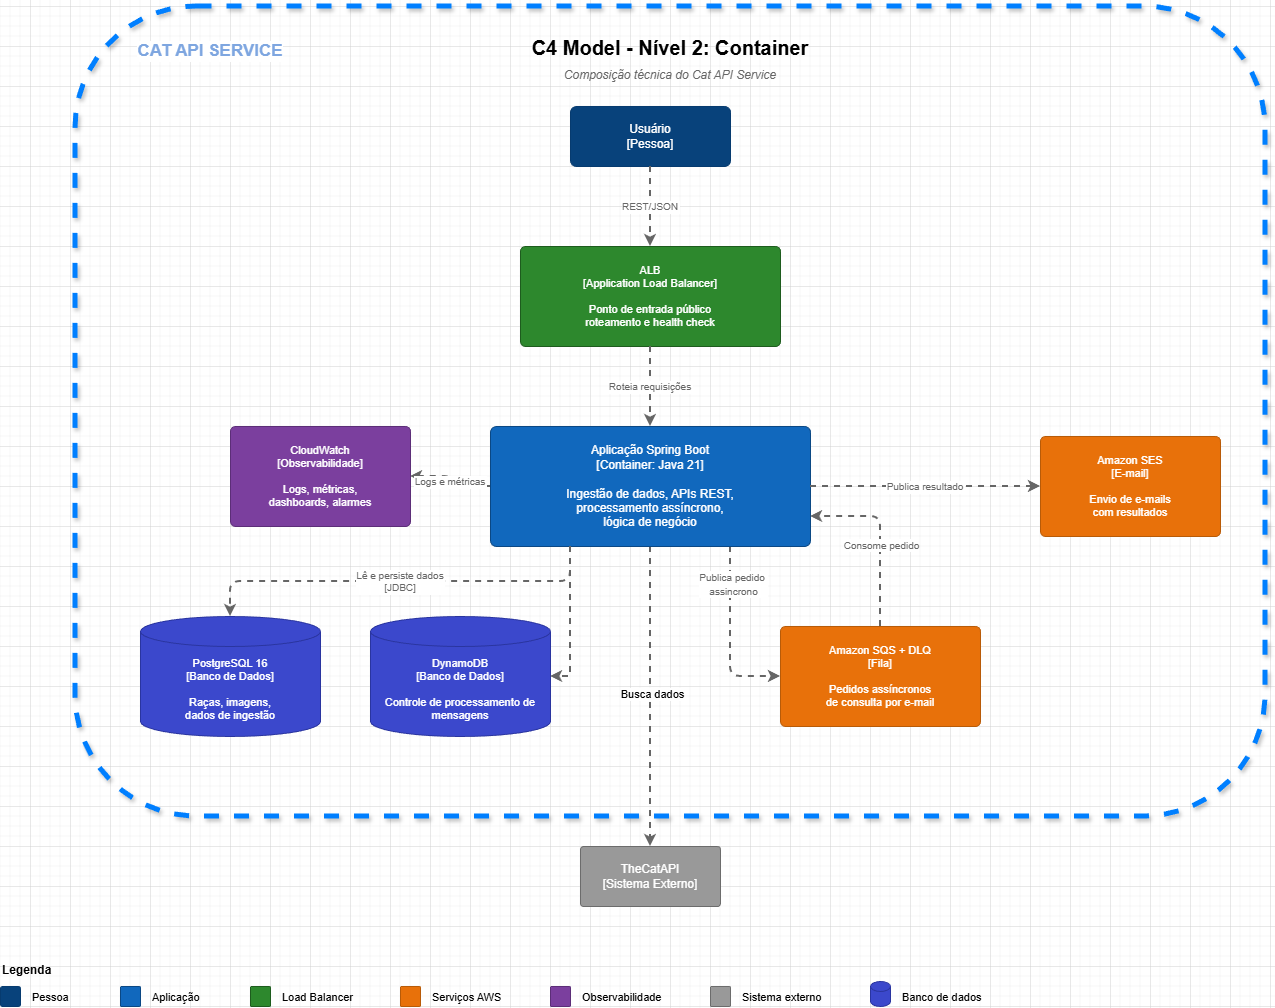

The diagram above was exported from draw.io. Its source (the exported page's mxGraphModel, read from the mxfile embedded in the PNG):
<mxGraphModel dx="1783" dy="2051" grid="1" gridSize="10" guides="1" tooltips="1" connect="1" arrows="1" fold="1" page="1" pageScale="1" pageWidth="1600" pageHeight="1000" math="0" shadow="0">
  <root>
    <mxCell id="0" />
    <mxCell id="1" parent="0" />
    <mxCell id="title" parent="1" style="text;fontSize=20;fontStyle=1;align=center;verticalAlign=middle;" value="C4 Model - Nível 2: Container" vertex="1">
      <mxGeometry height="40" width="440" x="500" y="20" as="geometry" />
    </mxCell>
    <mxCell id="subtitle" parent="1" style="text;fontSize=12;fontStyle=2;align=center;verticalAlign=middle;fontColor=#666666;" value="Composição técnica do Cat API Service" vertex="1">
      <mxGeometry height="25" width="440" x="500" y="55" as="geometry" />
    </mxCell>
    <mxCell id="user" parent="1" style="rounded=1;fillColor=#08427B;strokeColor=#073B6F;fontColor=#FFFFFF;fontSize=12;align=center;arcSize=10;whiteSpace=wrap;" value="Usuário&#10;[Pessoa]" vertex="1">
      <mxGeometry height="60" width="160" x="620" y="100" as="geometry" />
    </mxCell>
    <mxCell id="catapi" parent="1" style="rounded=1;fillColor=#999999;strokeColor=#6C6C6C;fontColor=#FFFFFF;fontSize=12;align=center;arcSize=5;whiteSpace=wrap;" value="TheCatAPI&#10;[Sistema Externo]" vertex="1">
      <mxGeometry height="60" width="140" x="630" y="840" as="geometry" />
    </mxCell>
    <mxCell id="alb" parent="1" style="rounded=1;fillColor=#2D882D;strokeColor=#1E5C1E;fontColor=#FFFFFF;fontSize=11;align=center;arcSize=5;whiteSpace=wrap;" value="ALB&#10;[Application Load Balancer]&#10;&#10;Ponto de entrada público&#10;roteamento e health check" vertex="1">
      <mxGeometry height="100" width="260" x="570" y="240" as="geometry" />
    </mxCell>
    <mxCell id="bNXLmVI1l7NNBD-CYiBW-2" edge="1" parent="1" source="app" style="edgeStyle=orthogonalEdgeStyle;rounded=1;orthogonalLoop=1;jettySize=auto;html=1;exitX=0.5;exitY=1;exitDx=0;exitDy=0;entryX=0.5;entryY=0;entryDx=0;entryDy=0;curved=0;dashed=1;strokeWidth=2;strokeColor=#666666;" target="catapi">
      <mxGeometry relative="1" as="geometry" />
    </mxCell>
    <mxCell id="bNXLmVI1l7NNBD-CYiBW-9" connectable="0" parent="bNXLmVI1l7NNBD-CYiBW-2" style="edgeLabel;html=1;align=center;verticalAlign=middle;resizable=0;points=[];" value="Busca dados" vertex="1">
      <mxGeometry relative="1" x="-0.0126" y="1" as="geometry">
        <mxPoint as="offset" />
      </mxGeometry>
    </mxCell>
    <mxCell id="bNXLmVI1l7NNBD-CYiBW-16" edge="1" parent="1" source="app" style="edgeStyle=orthogonalEdgeStyle;rounded=1;orthogonalLoop=1;jettySize=auto;html=1;exitX=0.75;exitY=1;exitDx=0;exitDy=0;entryX=0;entryY=0.5;entryDx=0;entryDy=0;strokeColor=#666666;dashed=1;strokeWidth=2;curved=0;" target="sqs">
      <mxGeometry relative="1" as="geometry" />
    </mxCell>
    <mxCell id="bNXLmVI1l7NNBD-CYiBW-17" connectable="0" parent="bNXLmVI1l7NNBD-CYiBW-16" style="edgeLabel;html=1;align=center;verticalAlign=middle;resizable=0;points=[];" value="&lt;font style=&quot;font-size: 10px; color: rgb(102, 102, 102);&quot;&gt;Publica pedido&amp;nbsp;&lt;/font&gt;&lt;div&gt;&lt;font style=&quot;font-size: 10px; color: rgb(102, 102, 102);&quot;&gt;assincrono&lt;/font&gt;&lt;/div&gt;" vertex="1">
      <mxGeometry relative="1" x="-0.5825" y="2" as="geometry">
        <mxPoint as="offset" />
      </mxGeometry>
    </mxCell>
    <mxCell id="app" parent="1" style="rounded=1;fillColor=#1168BD;strokeColor=#0B4884;fontColor=#FFFFFF;fontSize=12;align=center;arcSize=5;whiteSpace=wrap;" value="Aplicação Spring Boot&#10;[Container: Java 21]&#10;&#10;Ingestão de dados, APIs REST,&#10;processamento assíncrono,&#10;lógica de negócio" vertex="1">
      <mxGeometry height="120" width="320" x="540" y="420" as="geometry" />
    </mxCell>
    <mxCell id="postgres" parent="1" style="shape=cylinder3;fillColor=#3B48CC;strokeColor=#2A35A0;fontColor=#FFFFFF;fontSize=11;align=center;whiteSpace=wrap;boundedLbl=1;size=15;" value="PostgreSQL 16&#10;[Banco de Dados]&#10;&#10;Raças, imagens,&#10;dados de ingestão" vertex="1">
      <mxGeometry height="120" width="180" x="190" y="610" as="geometry" />
    </mxCell>
    <mxCell id="bNXLmVI1l7NNBD-CYiBW-13" edge="1" parent="1" source="sqs" style="edgeStyle=orthogonalEdgeStyle;rounded=1;orthogonalLoop=1;jettySize=auto;html=1;exitX=0.5;exitY=0;exitDx=0;exitDy=0;entryX=1;entryY=0.75;entryDx=0;entryDy=0;curved=0;strokeWidth=2;strokeColor=#666666;dashed=1;" target="app">
      <mxGeometry relative="1" as="geometry" />
    </mxCell>
    <mxCell id="bNXLmVI1l7NNBD-CYiBW-14" connectable="0" parent="bNXLmVI1l7NNBD-CYiBW-13" style="edgeLabel;html=1;align=center;verticalAlign=middle;resizable=0;points=[];" value="&lt;font style=&quot;font-size: 10px; color: rgb(102, 102, 102);&quot;&gt;Consome pedido&lt;/font&gt;" vertex="1">
      <mxGeometry relative="1" x="-0.0909" as="geometry">
        <mxPoint as="offset" />
      </mxGeometry>
    </mxCell>
    <mxCell id="sqs" parent="1" style="rounded=1;fillColor=#E8710A;strokeColor=#B85B08;fontColor=#FFFFFF;fontSize=11;align=center;arcSize=5;whiteSpace=wrap;" value="Amazon SQS + DLQ&#10;[Fila]&#10;&#10;Pedidos assíncronos&#10;de consulta por e-mail" vertex="1">
      <mxGeometry height="100" width="200" x="830" y="620" as="geometry" />
    </mxCell>
    <mxCell id="ses" parent="1" style="rounded=1;fillColor=#E8710A;strokeColor=#B85B08;fontColor=#FFFFFF;fontSize=11;align=center;arcSize=5;whiteSpace=wrap;" value="Amazon SES&#10;[E-mail]&#10;&#10;Envio de e-mails&#10;com resultados" vertex="1">
      <mxGeometry height="100" width="180" x="1090" y="430" as="geometry" />
    </mxCell>
    <mxCell id="cw" parent="1" style="rounded=1;fillColor=#7B3F9E;strokeColor=#5C2E78;fontColor=#FFFFFF;fontSize=11;align=center;arcSize=5;whiteSpace=wrap;" value="CloudWatch&#10;[Observabilidade]&#10;&#10;Logs, métricas,&#10;dashboards, alarmes" vertex="1">
      <mxGeometry height="100" width="180" x="280" y="420" as="geometry" />
    </mxCell>
    <mxCell id="r1" edge="1" parent="1" source="user" style="endArrow=classic;rounded=1;fontSize=10;fontColor=#666666;strokeColor=#666666;strokeWidth=2;dashed=1;edgeStyle=orthogonalEdgeStyle;" target="alb" value="REST/JSON">
      <mxGeometry relative="1" as="geometry" />
    </mxCell>
    <mxCell id="r2" edge="1" parent="1" source="alb" style="endArrow=classic;rounded=1;fontSize=10;fontColor=#666666;strokeColor=#666666;strokeWidth=2;dashed=1;edgeStyle=orthogonalEdgeStyle;" target="app" value="Roteia requisições">
      <mxGeometry relative="1" as="geometry" />
    </mxCell>
    <mxCell id="r4" edge="1" parent="1" source="app" style="endArrow=classic;rounded=1;fontSize=10;fontColor=#666666;strokeColor=#666666;strokeWidth=2;dashed=1;exitX=0.25;exitY=1;exitDx=0;exitDy=0;entryX=0.5;entryY=0;entryDx=0;entryDy=0;edgeStyle=orthogonalEdgeStyle;" target="postgres" value="Lê e persiste dados&#10;[JDBC]">
      <mxGeometry relative="1" as="geometry" />
    </mxCell>
    <mxCell id="r7" edge="1" parent="1" source="app" style="endArrow=classic;rounded=1;fontSize=10;fontColor=#666666;strokeColor=#666666;strokeWidth=2;dashed=1;exitX=1;exitY=0.5;exitDx=0;exitDy=0;entryX=0;entryY=0.5;entryDx=0;entryDy=0;edgeStyle=orthogonalEdgeStyle;" target="ses" value="Publica resultado">
      <mxGeometry relative="1" as="geometry" />
    </mxCell>
    <mxCell id="r9" edge="1" parent="1" source="app" style="endArrow=classic;rounded=1;fontSize=10;fontColor=#666666;strokeColor=#666666;strokeWidth=2;dashed=1;exitX=0;exitY=0.5;exitDx=0;exitDy=0;entryX=1;entryY=0.5;entryDx=0;entryDy=0;edgeStyle=orthogonalEdgeStyle;" target="cw" value="Logs e métricas">
      <mxGeometry relative="1" as="geometry" />
    </mxCell>
    <mxCell id="legend_title" parent="1" style="text;fontSize=12;fontStyle=1;align=left;verticalAlign=middle;" value="Legenda" vertex="1">
      <mxGeometry height="25" width="100" x="50" y="950" as="geometry" />
    </mxCell>
    <mxCell id="leg1" parent="1" style="rounded=1;fillColor=#08427B;strokeColor=#073B6F;arcSize=10;" value="" vertex="1">
      <mxGeometry height="20" width="20" x="50" y="980" as="geometry" />
    </mxCell>
    <mxCell id="leg1t" parent="1" style="text;fontSize=11;align=left;verticalAlign=middle;" value="Pessoa" vertex="1">
      <mxGeometry height="20" width="70" x="80" y="980" as="geometry" />
    </mxCell>
    <mxCell id="leg2" parent="1" style="rounded=1;fillColor=#1168BD;strokeColor=#0B4884;arcSize=5;" value="" vertex="1">
      <mxGeometry height="20" width="20" x="170" y="980" as="geometry" />
    </mxCell>
    <mxCell id="leg2t" parent="1" style="text;fontSize=11;align=left;verticalAlign=middle;" value="Aplicação" vertex="1">
      <mxGeometry height="20" width="80" x="200" y="980" as="geometry" />
    </mxCell>
    <mxCell id="leg3" parent="1" style="rounded=1;fillColor=#2D882D;strokeColor=#1E5C1E;arcSize=5;" value="" vertex="1">
      <mxGeometry height="20" width="20" x="300" y="980" as="geometry" />
    </mxCell>
    <mxCell id="leg3t" parent="1" style="text;fontSize=11;align=left;verticalAlign=middle;" value="Load Balancer" vertex="1">
      <mxGeometry height="20" width="100" x="330" y="980" as="geometry" />
    </mxCell>
    <mxCell id="leg4" parent="1" style="rounded=1;fillColor=#E8710A;strokeColor=#B85B08;arcSize=5;" value="" vertex="1">
      <mxGeometry height="20" width="20" x="450" y="980" as="geometry" />
    </mxCell>
    <mxCell id="leg4t" parent="1" style="text;fontSize=11;align=left;verticalAlign=middle;" value="Serviços AWS" vertex="1">
      <mxGeometry height="20" width="100" x="480" y="980" as="geometry" />
    </mxCell>
    <mxCell id="leg5" parent="1" style="rounded=1;fillColor=#7B3F9E;strokeColor=#5C2E78;arcSize=5;" value="" vertex="1">
      <mxGeometry height="20" width="20" x="600" y="980" as="geometry" />
    </mxCell>
    <mxCell id="leg5t" parent="1" style="text;fontSize=11;align=left;verticalAlign=middle;" value="Observabilidade" vertex="1">
      <mxGeometry height="20" width="110" x="630" y="980" as="geometry" />
    </mxCell>
    <mxCell id="leg6" parent="1" style="rounded=1;fillColor=#999999;strokeColor=#6C6C6C;arcSize=5;" value="" vertex="1">
      <mxGeometry height="20" width="20" x="760" y="980" as="geometry" />
    </mxCell>
    <mxCell id="leg6t" parent="1" style="text;fontSize=11;align=left;verticalAlign=middle;" value="Sistema externo" vertex="1">
      <mxGeometry height="20" width="110" x="790" y="980" as="geometry" />
    </mxCell>
    <mxCell id="leg7" parent="1" style="shape=cylinder3;fillColor=#3B48CC;strokeColor=#2A35A0;size=5;" value="" vertex="1">
      <mxGeometry height="25" width="20" x="920" y="975" as="geometry" />
    </mxCell>
    <mxCell id="leg7t" parent="1" style="text;fontSize=11;align=left;verticalAlign=middle;" value="Banco de dados" vertex="1">
      <mxGeometry height="20" width="110" x="950" y="980" as="geometry" />
    </mxCell>
    <mxCell id="bNXLmVI1l7NNBD-CYiBW-19" parent="1" style="text;html=1;whiteSpace=wrap;strokeColor=none;fillColor=none;align=center;verticalAlign=middle;rounded=0;strokeWidth=1;fontColor=#7EA6E0;textShadow=0;labelBorderColor=none;labelBackgroundColor=light-dark(#FFFFFF,#000000);fontStyle=1;fontSize=17;" value="CAT API SERVICE" vertex="1">
      <mxGeometry height="30" width="160" x="180" y="30" as="geometry" />
    </mxCell>
    <mxCell id="RA3gQ04Xg5nOiCpCQkeV-1" parent="1" style="shape=cylinder3;fillColor=#3B48CC;strokeColor=#2A35A0;fontColor=#FFFFFF;fontSize=11;align=center;whiteSpace=wrap;boundedLbl=1;size=15;" value="DynamoDB&#10;[Banco de Dados]&#10;&#10;Controle de processamento de mensagens" vertex="1">
      <mxGeometry height="120" width="180" x="420" y="610" as="geometry" />
    </mxCell>
    <mxCell id="RA3gQ04Xg5nOiCpCQkeV-3" edge="1" parent="1" source="app" style="edgeStyle=orthogonalEdgeStyle;rounded=0;orthogonalLoop=1;jettySize=auto;html=1;exitX=0.25;exitY=1;exitDx=0;exitDy=0;entryX=1;entryY=0.5;entryDx=0;entryDy=0;entryPerimeter=0;dashed=1;strokeWidth=2;strokeColor=#666666;" target="RA3gQ04Xg5nOiCpCQkeV-1">
      <mxGeometry relative="1" as="geometry" />
    </mxCell>
    <mxCell id="RA3gQ04Xg5nOiCpCQkeV-4" parent="1" style="rounded=1;whiteSpace=wrap;html=1;gradientColor=none;fillColor=none;dashed=1;strokeColor=#007FFF;strokeWidth=5;shadow=1;" value="" vertex="1">
      <mxGeometry height="810" width="1190" x="125" as="geometry" />
    </mxCell>
  </root>
</mxGraphModel>